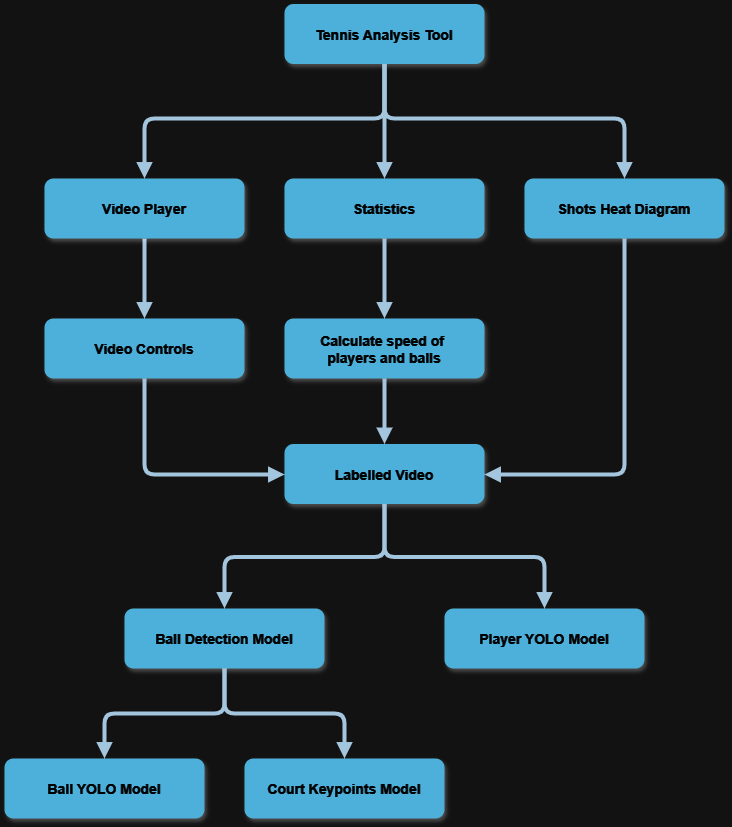

The diagram above was exported from draw.io. Its source (the exported page's mxGraphModel, read from the mxfile embedded in the PNG):
<mxGraphModel dx="1604" dy="1036" grid="1" gridSize="10" guides="1" tooltips="1" connect="1" arrows="1" fold="1" page="1" pageScale="1.5" pageWidth="1169" pageHeight="827" background="none" math="0" shadow="0">
  <root>
    <mxCell id="0" />
    <mxCell id="1" parent="0" />
    <mxCell id="2" value="Tennis Analysis Tool" style="rounded=1;fillColor=#10739E;strokeColor=none;shadow=1;gradientColor=none;fontStyle=1;fontColor=#FFFFFF;fontSize=14;" parent="1" vertex="1">
      <mxGeometry x="660" y="205.5" width="200" height="60" as="geometry" />
    </mxCell>
    <mxCell id="6" value="Statistics" style="rounded=1;fillColor=#10739E;strokeColor=none;shadow=1;gradientColor=none;fontStyle=1;fontColor=#FFFFFF;fontSize=14;" parent="1" vertex="1">
      <mxGeometry x="660" y="380" width="200" height="60" as="geometry" />
    </mxCell>
    <mxCell id="11" value="Shots Heat Diagram" style="rounded=1;fillColor=#10739E;strokeColor=none;shadow=1;gradientColor=none;fontStyle=1;fontColor=#FFFFFF;fontSize=14;" parent="1" vertex="1">
      <mxGeometry x="900" y="380" width="200" height="60" as="geometry" />
    </mxCell>
    <mxCell id="12" value="Ball YOLO Model" style="rounded=1;fillColor=#10739E;strokeColor=none;shadow=1;gradientColor=none;fontStyle=1;fontColor=#FFFFFF;fontSize=14;" parent="1" vertex="1">
      <mxGeometry x="380" y="960" width="200" height="60" as="geometry" />
    </mxCell>
    <mxCell id="13" value="Video Controls" style="rounded=1;fillColor=#10739E;strokeColor=none;shadow=1;gradientColor=none;fontStyle=1;fontColor=#FFFFFF;fontSize=14;" parent="1" vertex="1">
      <mxGeometry x="420" y="520" width="200" height="60" as="geometry" />
    </mxCell>
    <mxCell id="14" value="Labelled Video" style="rounded=1;fillColor=#10739E;strokeColor=none;shadow=1;gradientColor=none;fontStyle=1;fontColor=#FFFFFF;fontSize=14;" parent="1" vertex="1">
      <mxGeometry x="660" y="645.5" width="200" height="60" as="geometry" />
    </mxCell>
    <mxCell id="15" value="Court Keypoints Model" style="rounded=1;fillColor=#10739E;strokeColor=none;shadow=1;gradientColor=none;fontStyle=1;fontColor=#FFFFFF;fontSize=14;" parent="1" vertex="1">
      <mxGeometry x="620" y="960" width="200" height="60" as="geometry" />
    </mxCell>
    <mxCell id="18" value="Calculate speed of &#10;players and balls" style="rounded=1;fillColor=#10739E;strokeColor=none;shadow=1;gradientColor=none;fontStyle=1;fontColor=#FFFFFF;fontSize=14;" parent="1" vertex="1">
      <mxGeometry x="660" y="520" width="200" height="60" as="geometry" />
    </mxCell>
    <mxCell id="19" value="Ball Detection Model" style="rounded=1;fillColor=#10739E;strokeColor=none;shadow=1;gradientColor=none;fontStyle=1;fontColor=#FFFFFF;fontSize=14;" parent="1" vertex="1">
      <mxGeometry x="500" y="810" width="200" height="60" as="geometry" />
    </mxCell>
    <mxCell id="23" value="Player YOLO Model" style="rounded=1;fillColor=#10739E;strokeColor=none;shadow=1;gradientColor=none;fontStyle=1;fontColor=#FFFFFF;fontSize=14;" parent="1" vertex="1">
      <mxGeometry x="820" y="810" width="200" height="60" as="geometry" />
    </mxCell>
    <mxCell id="30" value="" style="edgeStyle=elbowEdgeStyle;elbow=vertical;strokeWidth=4;endArrow=block;endFill=1;fontStyle=1;strokeColor=#23445D;exitX=0.5;exitY=1;exitDx=0;exitDy=0;entryX=0.5;entryY=0;entryDx=0;entryDy=0;" parent="1" source="2" target="4" edge="1">
      <mxGeometry x="22" y="165.5" width="100" height="100" as="geometry">
        <mxPoint x="772" y="405.5" as="sourcePoint" />
        <mxPoint x="642" y="455.5" as="targetPoint" />
        <Array as="points">
          <mxPoint x="690" y="320" />
        </Array>
      </mxGeometry>
    </mxCell>
    <mxCell id="32" value="" style="edgeStyle=elbowEdgeStyle;elbow=vertical;strokeWidth=4;endArrow=block;endFill=1;fontStyle=1;strokeColor=#23445D;exitX=0.5;exitY=1;exitDx=0;exitDy=0;entryX=0.5;entryY=0;entryDx=0;entryDy=0;" parent="1" source="2" target="6" edge="1">
      <mxGeometry x="22" y="165.5" width="100" height="100" as="geometry">
        <mxPoint x="794" y="265.5" as="sourcePoint" />
        <mxPoint x="872" y="390" as="targetPoint" />
        <Array as="points">
          <mxPoint x="770" y="330" />
        </Array>
      </mxGeometry>
    </mxCell>
    <mxCell id="38" value="" style="edgeStyle=elbowEdgeStyle;elbow=vertical;strokeWidth=4;endArrow=block;endFill=1;fontStyle=1;strokeColor=#23445D;exitX=0.5;exitY=1;exitDx=0;exitDy=0;entryX=0.5;entryY=0;entryDx=0;entryDy=0;" parent="1" source="2" target="11" edge="1">
      <mxGeometry x="62" y="165.5" width="100" height="100" as="geometry">
        <mxPoint x="62" y="265.5" as="sourcePoint" />
        <mxPoint x="162" y="165.5" as="targetPoint" />
        <Array as="points">
          <mxPoint x="880" y="320" />
        </Array>
      </mxGeometry>
    </mxCell>
    <mxCell id="39" value="" style="edgeStyle=elbowEdgeStyle;elbow=vertical;strokeWidth=4;endArrow=block;endFill=1;fontStyle=1;strokeColor=#23445D;entryX=0.5;entryY=0;entryDx=0;entryDy=0;exitX=0.5;exitY=1;exitDx=0;exitDy=0;" parent="1" source="19" target="15" edge="1">
      <mxGeometry x="62" y="175.5" width="100" height="100" as="geometry">
        <mxPoint x="580" y="930" as="sourcePoint" />
        <mxPoint x="162" y="175.5" as="targetPoint" />
      </mxGeometry>
    </mxCell>
    <mxCell id="40" value="" style="edgeStyle=elbowEdgeStyle;elbow=vertical;strokeWidth=4;endArrow=block;endFill=1;fontStyle=1;strokeColor=#23445D;exitX=0.5;exitY=1;exitDx=0;exitDy=0;entryX=1;entryY=0.5;entryDx=0;entryDy=0;" parent="1" source="11" target="14" edge="1">
      <mxGeometry x="62" y="185.5" width="100" height="100" as="geometry">
        <mxPoint x="62" y="285.5" as="sourcePoint" />
        <mxPoint x="580" y="880" as="targetPoint" />
        <Array as="points">
          <mxPoint x="970" y="676" />
        </Array>
      </mxGeometry>
    </mxCell>
    <mxCell id="42" value="" style="edgeStyle=elbowEdgeStyle;elbow=vertical;strokeWidth=4;endArrow=block;endFill=1;fontStyle=1;strokeColor=#23445D;exitX=0.5;exitY=1;exitDx=0;exitDy=0;entryX=0.5;entryY=0;entryDx=0;entryDy=0;" parent="1" source="4" target="13" edge="1">
      <mxGeometry x="62" y="165.5" width="100" height="100" as="geometry">
        <mxPoint x="62" y="265.5" as="sourcePoint" />
        <mxPoint x="600" y="530" as="targetPoint" />
      </mxGeometry>
    </mxCell>
    <mxCell id="43" value="" style="edgeStyle=elbowEdgeStyle;elbow=vertical;strokeWidth=4;endArrow=block;endFill=1;fontStyle=1;strokeColor=#23445D;exitX=0.5;exitY=1;exitDx=0;exitDy=0;entryX=0.5;entryY=0;entryDx=0;entryDy=0;" parent="1" source="18" target="14" edge="1">
      <mxGeometry x="62" y="175.5" width="100" height="100" as="geometry">
        <mxPoint x="700" y="740" as="sourcePoint" />
        <mxPoint x="162" y="175.5" as="targetPoint" />
      </mxGeometry>
    </mxCell>
    <mxCell id="44" value="" style="edgeStyle=elbowEdgeStyle;elbow=vertical;strokeWidth=4;endArrow=block;endFill=1;fontStyle=1;strokeColor=#23445D;exitX=0.5;exitY=1;exitDx=0;exitDy=0;entryX=0;entryY=0.5;entryDx=0;entryDy=0;" parent="1" source="13" target="14" edge="1">
      <mxGeometry x="62" y="185.5" width="100" height="100" as="geometry">
        <mxPoint x="670" y="950" as="sourcePoint" />
        <mxPoint x="620" y="700" as="targetPoint" />
        <Array as="points">
          <mxPoint x="710" y="676" />
        </Array>
      </mxGeometry>
    </mxCell>
    <mxCell id="46" value="" style="edgeStyle=elbowEdgeStyle;elbow=vertical;strokeWidth=4;endArrow=block;endFill=1;fontStyle=1;strokeColor=#23445D;exitX=0.5;exitY=1;exitDx=0;exitDy=0;" parent="1" source="14" target="19" edge="1">
      <mxGeometry x="72" y="165.5" width="100" height="100" as="geometry">
        <mxPoint x="920" y="710" as="sourcePoint" />
        <mxPoint x="172" y="165.5" as="targetPoint" />
      </mxGeometry>
    </mxCell>
    <mxCell id="50" value="" style="edgeStyle=elbowEdgeStyle;elbow=vertical;strokeWidth=4;endArrow=block;endFill=1;fontStyle=1;strokeColor=#23445D;entryX=0.5;entryY=0;entryDx=0;entryDy=0;exitX=0.5;exitY=1;exitDx=0;exitDy=0;" parent="1" source="14" target="23" edge="1">
      <mxGeometry x="72" y="165.5" width="100" height="100" as="geometry">
        <mxPoint x="1270" y="690" as="sourcePoint" />
        <mxPoint x="172" y="165.5" as="targetPoint" />
        <Array as="points" />
      </mxGeometry>
    </mxCell>
    <mxCell id="55" value="" style="edgeStyle=elbowEdgeStyle;elbow=vertical;strokeWidth=4;endArrow=block;endFill=1;fontStyle=1;strokeColor=#23445D;exitX=0.5;exitY=1;exitDx=0;exitDy=0;entryX=0.5;entryY=0;entryDx=0;entryDy=0;" parent="1" source="6" target="18" edge="1">
      <mxGeometry x="22" y="165.5" width="100" height="100" as="geometry">
        <mxPoint x="772" y="405.5" as="sourcePoint" />
        <mxPoint x="1010" y="480" as="targetPoint" />
        <Array as="points" />
      </mxGeometry>
    </mxCell>
    <mxCell id="4" value="Video Player" style="rounded=1;fillColor=#10739E;strokeColor=none;shadow=1;gradientColor=none;fontStyle=1;fontColor=#FFFFFF;fontSize=14;" parent="1" vertex="1">
      <mxGeometry x="420" y="380" width="200" height="60" as="geometry" />
    </mxCell>
    <mxCell id="AULrmhgxOqA4EzVEwVoh-58" value="" style="edgeStyle=elbowEdgeStyle;elbow=vertical;strokeWidth=4;endArrow=block;endFill=1;fontStyle=1;strokeColor=#23445D;entryX=0.5;entryY=0;entryDx=0;entryDy=0;exitX=0.5;exitY=1;exitDx=0;exitDy=0;" edge="1" parent="1" source="19" target="12">
      <mxGeometry x="62" y="175.5" width="100" height="100" as="geometry">
        <mxPoint x="610" y="880" as="sourcePoint" />
        <mxPoint x="730" y="970" as="targetPoint" />
      </mxGeometry>
    </mxCell>
  </root>
</mxGraphModel>